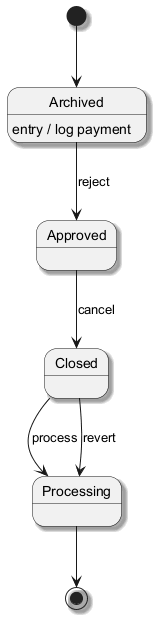

The diagram above was rendered by PlantUML. Its source (embedded in the PNG):
@startuml
skinparam backgroundColor #FFFFFF
skinparam classBackgroundColor #F3E5F5
skinparam classBorderColor #6A1B9A
skinparam shadowing true
[*] --> Archived
Archived --> Approved : reject
Archived : entry / log payment
Approved --> Closed : cancel
Closed --> Processing : process
Closed --> Processing : revert
Processing --> [*]
@enduml